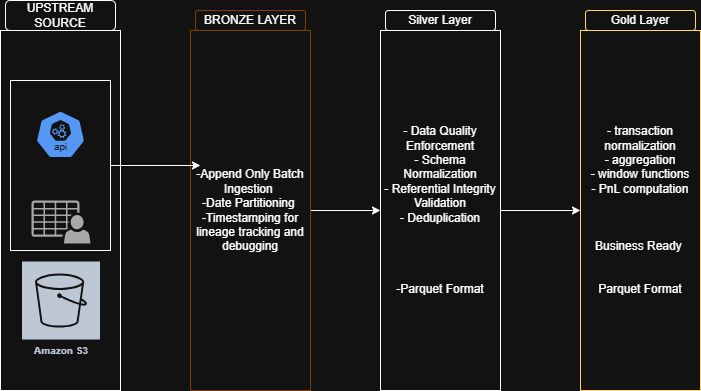

The diagram above was exported from draw.io. Its source (the exported page's mxGraphModel, read from the mxfile embedded in the PNG):
<mxGraphModel dx="766" dy="547" grid="1" gridSize="10" guides="1" tooltips="1" connect="1" arrows="1" fold="1" page="1" pageScale="1" pageWidth="850" pageHeight="1100" math="0" shadow="0">
  <root>
    <mxCell id="0" />
    <mxCell id="1" parent="0" />
    <mxCell id="fqVCYlgcxAJ-iphfnT5r-1" parent="1" style="rounded=0;whiteSpace=wrap;html=1;" value="" vertex="1">
      <mxGeometry height="360" width="120" x="10" y="90" as="geometry" />
    </mxCell>
    <mxCell id="fqVCYlgcxAJ-iphfnT5r-19" edge="1" parent="1" source="fqVCYlgcxAJ-iphfnT5r-2" style="edgeStyle=orthogonalEdgeStyle;rounded=0;orthogonalLoop=1;jettySize=auto;html=1;entryX=0;entryY=0.5;entryDx=0;entryDy=0;" target="fqVCYlgcxAJ-iphfnT5r-3">
      <mxGeometry relative="1" as="geometry" />
    </mxCell>
    <mxCell id="fqVCYlgcxAJ-iphfnT5r-2" parent="1" style="rounded=0;whiteSpace=wrap;html=1;strokeColor=#FFB570;fillColor=default;" value="&lt;span style=&quot;background-color: transparent; color: light-dark(rgb(0, 0, 0), rgb(255, 255, 255)); text-align: left;&quot;&gt;-Append Only Batch Ingestion&amp;nbsp;&lt;/span&gt;&lt;br&gt;&lt;span style=&quot;background-color: transparent; color: light-dark(rgb(0, 0, 0), rgb(255, 255, 255)); text-align: left;&quot;&gt;-Date Partitioning&amp;nbsp;&lt;/span&gt;&lt;br&gt;&lt;span style=&quot;background-color: transparent; color: light-dark(rgb(0, 0, 0), rgb(255, 255, 255)); text-align: left;&quot;&gt;-Timestamping for lineage tracking and debugging&lt;/span&gt;" vertex="1">
      <mxGeometry height="360" width="120" x="200" y="90" as="geometry" />
    </mxCell>
    <mxCell id="fqVCYlgcxAJ-iphfnT5r-20" edge="1" parent="1" source="fqVCYlgcxAJ-iphfnT5r-3" style="edgeStyle=orthogonalEdgeStyle;rounded=0;orthogonalLoop=1;jettySize=auto;html=1;entryX=0;entryY=0.5;entryDx=0;entryDy=0;" target="fqVCYlgcxAJ-iphfnT5r-4">
      <mxGeometry relative="1" as="geometry" />
    </mxCell>
    <mxCell id="fqVCYlgcxAJ-iphfnT5r-3" parent="1" style="rounded=0;whiteSpace=wrap;html=1;" value="- Data Quality Enforcement&lt;br&gt;- Schema Normalization&lt;br&gt;- Referential Integrity Validation&lt;br&gt;- Deduplication&lt;div&gt;&lt;br&gt;&lt;/div&gt;&lt;div&gt;&lt;br&gt;&lt;/div&gt;&lt;div&gt;&lt;br&gt;&lt;/div&gt;&lt;div&gt;&lt;br&gt;&lt;/div&gt;&lt;div&gt;-Parquet Format&lt;/div&gt;" vertex="1">
      <mxGeometry height="360" width="120" x="390" y="90" as="geometry" />
    </mxCell>
    <mxCell id="fqVCYlgcxAJ-iphfnT5r-4" parent="1" style="rounded=0;whiteSpace=wrap;html=1;strokeColor=light-dark(#000000,#FFD966);" value="- transaction normalization&lt;br&gt;- aggregation&lt;br&gt;- window functions&lt;br&gt;- PnL computation&lt;div&gt;&lt;br&gt;&lt;/div&gt;&lt;div&gt;&lt;br&gt;&lt;/div&gt;&lt;div&gt;&lt;br&gt;&lt;/div&gt;&lt;div&gt;Business Ready&amp;nbsp;&lt;/div&gt;&lt;div&gt;&lt;br&gt;&lt;/div&gt;&lt;div&gt;&lt;br&gt;&lt;/div&gt;&lt;div&gt;Parquet Format&lt;/div&gt;" vertex="1">
      <mxGeometry height="360" width="120" x="590" y="90" as="geometry" />
    </mxCell>
    <mxCell id="fqVCYlgcxAJ-iphfnT5r-5" parent="1" style="rounded=1;whiteSpace=wrap;html=1;" value="UPSTREAM SOURCE" vertex="1">
      <mxGeometry height="30" width="110" x="15" y="60" as="geometry" />
    </mxCell>
    <mxCell id="fqVCYlgcxAJ-iphfnT5r-6" parent="1" style="rounded=1;whiteSpace=wrap;html=1;" value="Silver Layer" vertex="1">
      <mxGeometry height="20" width="110" x="395" y="70" as="geometry" />
    </mxCell>
    <mxCell id="fqVCYlgcxAJ-iphfnT5r-7" parent="1" style="rounded=1;whiteSpace=wrap;html=1;strokeColor=#FFB570;fillColor=default;" value="BRONZE LAYER" vertex="1">
      <mxGeometry height="20" width="110" x="205" y="70" as="geometry" />
    </mxCell>
    <mxCell id="fqVCYlgcxAJ-iphfnT5r-8" parent="1" style="rounded=1;whiteSpace=wrap;html=1;strokeColor=light-dark(#000000,#FFD966);" value="Gold Layer" vertex="1">
      <mxGeometry height="20" width="110" x="595" y="70" as="geometry" />
    </mxCell>
    <mxCell id="fqVCYlgcxAJ-iphfnT5r-9" parent="1" style="aspect=fixed;sketch=0;html=1;dashed=0;whitespace=wrap;verticalLabelPosition=bottom;verticalAlign=top;fillColor=#2875E2;strokeColor=#ffffff;points=[[0.005,0.63,0],[0.1,0.2,0],[0.9,0.2,0],[0.5,0,0],[0.995,0.63,0],[0.72,0.99,0],[0.5,1,0],[0.28,0.99,0]];shape=mxgraph.kubernetes.icon2;kubernetesLabel=1;prIcon=api" value="" vertex="1">
      <mxGeometry height="48" width="50" x="45" y="170" as="geometry" />
    </mxCell>
    <mxCell id="fqVCYlgcxAJ-iphfnT5r-10" parent="1" style="sketch=0;pointerEvents=1;shadow=0;dashed=0;html=1;strokeColor=none;fillColor=#505050;labelPosition=center;verticalLabelPosition=bottom;verticalAlign=top;outlineConnect=0;align=center;shape=mxgraph.office.users.csv_file;" value="" vertex="1">
      <mxGeometry height="43" width="59" x="41" y="260" as="geometry" />
    </mxCell>
    <mxCell id="fqVCYlgcxAJ-iphfnT5r-11" parent="1" style="sketch=0;outlineConnect=0;fontColor=#232F3E;gradientColor=none;strokeColor=#ffffff;fillColor=#232F3E;dashed=0;verticalLabelPosition=middle;verticalAlign=bottom;align=center;html=1;whiteSpace=wrap;fontSize=10;fontStyle=1;spacing=3;shape=mxgraph.aws4.productIcon;prIcon=mxgraph.aws4.s3;" value="Amazon S3" vertex="1">
      <mxGeometry height="100" width="80" x="30.5" y="320" as="geometry" />
    </mxCell>
    <mxCell id="fqVCYlgcxAJ-iphfnT5r-15" parent="1" style="rounded=0;whiteSpace=wrap;html=1;fillColor=none;" value="" vertex="1">
      <mxGeometry height="170" width="100" x="20" y="140" as="geometry" />
    </mxCell>
    <mxCell id="fqVCYlgcxAJ-iphfnT5r-16" edge="1" parent="1" source="fqVCYlgcxAJ-iphfnT5r-15" style="edgeStyle=orthogonalEdgeStyle;rounded=0;orthogonalLoop=1;jettySize=auto;html=1;entryX=0.083;entryY=0.375;entryDx=0;entryDy=0;entryPerimeter=0;" target="fqVCYlgcxAJ-iphfnT5r-2">
      <mxGeometry relative="1" as="geometry" />
    </mxCell>
  </root>
</mxGraphModel>